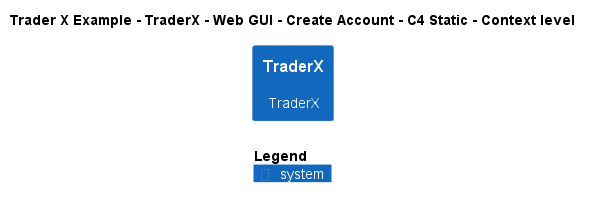

The diagram above was rendered by PlantUML. Its source (embedded in the PNG):
@startuml
!include ..\..\..\..\..\..\..\.c4s\C4_Context.puml

AddElementTag("c4interflow:lifecycle:new", $bgColor=green, $fontColor=#ffffff, $borderColor=green, $shadowing="False")
AddElementTag("c4interflow:lifecycle:changed", $bgColor=orange, $fontColor=#ffffff, $borderColor=orange, $shadowing="False")
AddElementTag("c4interflow:lifecycle:removed", $bgColor=red, $fontColor=#ffffff, $borderColor=red, $shadowing="False")

AddRelTag("c4interflow:lifecycle:new", $textColor=green, $lineColor=green)
AddRelTag("c4interflow:lifecycle:changed", $textColor=orange, $lineColor=orange)
AddRelTag("c4interflow:lifecycle:removed", $textColor=red, $lineColor=red)

SHOW_PERSON_PORTRAIT()
LAYOUT_TOP_DOWN()

skinparam linetype polyline

title Trader X Example - TraderX - Web GUI - Create Account - C4 Static - Context level

System(TraderXExample.SoftwareSystems.TraderX, "TraderX", "TraderX")



SHOW_LEGEND()
@enduml